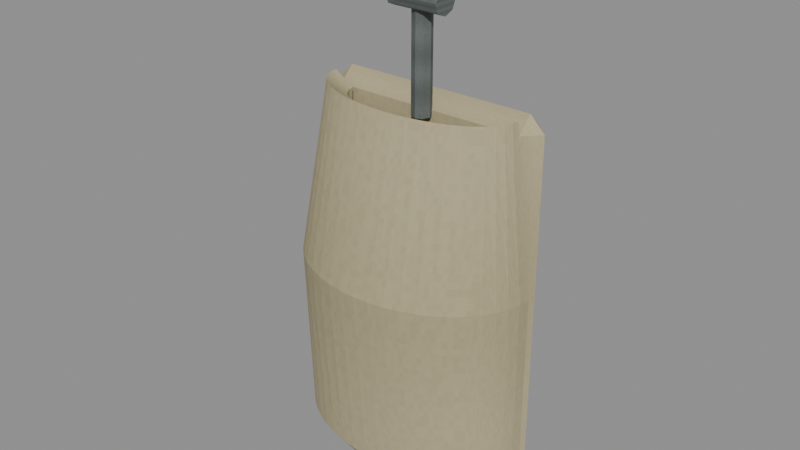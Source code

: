 # Source: level_school_urinal.blend  (saved by Blender 5.0.118; exported with 4.5.12 LTS)
import bpy
from mathutils import Matrix  # noqa: F401  (used for matrix-valued properties, if any)

bpy.ops.wm.read_factory_settings(use_empty=True)
scene = bpy.context.scene
scene.name = 'Scene'

# ---- images (referenced by path relative to the original .blend; pixels are not part of the script)
import os
ASSET_DIR = os.environ.get("B2B_ASSET_DIR", "")  # directory of the original .blend (textures are referenced by path, not embedded)
HERE = os.path.dirname(os.path.abspath(__file__))  # packed textures are extracted next to this script under _unpacked/

def load_image(name, relpath, width, height, colorspace="sRGB"):
    """Load a texture the original file referenced (path relative to the .blend, or extracted next to this script)."""
    p = next((c for c in (os.path.join(HERE, relpath), os.path.join(ASSET_DIR, relpath)) if relpath and os.path.exists(c)), "")
    if p:
        img = bpy.data.images.load(p, check_existing=True)
        img.name = name
    else:  # same state as the original file: an image datablock whose file is absent (Cycles renders it pink)
        img = bpy.data.images.new(name, width, height)
        img.source = "FILE"
        img.filepath = "//" + (relpath or name)
    img.colorspace_settings.name = colorspace
    return img
img_original_ivory_diffuse = load_image('Original ivory diffuse', '_unpacked/Original_ivory_diffuse.82a31083.png', 64, 64, 'sRGB')
img_original_steel_diffuse = load_image('Original steel diffuse', '_unpacked/Original_steel_diffuse.0c379933.png', 64, 64, 'sRGB')

# ---- materials (node trees are filled in below, after node groups)
mat_rebuild_original_ivory = bpy.data.materials.new('Rebuild Original ivory')
mat_rebuild_original_steel = bpy.data.materials.new('Rebuild Original steel')

# ---- material node trees
mat_rebuild_original_ivory.use_nodes = True; mat_rebuild_original_ivory.node_tree.nodes.clear()
_N = mat_rebuild_original_ivory.node_tree.nodes; _L = mat_rebuild_original_ivory.node_tree.links
n0 = _N.new('ShaderNodeBsdfPrincipled'); n0.name = 'Principled BSDF'; n0.location = (-200, 100)
n0.inputs[2].default_value = 0.88
n1 = _N.new('ShaderNodeOutputMaterial'); n1.name = 'Material Output'; n1.location = (200, 100)
n2 = _N.new('ShaderNodeTexImage'); n2.name = 'Image Texture'; n2.location = (0, 0)
n2.image = img_original_ivory_diffuse
n2.interpolation = 'Closest'
_L.new(n0.outputs[0], n1.inputs[0])
_L.new(n2.outputs[0], n0.inputs[0])
n1.is_active_output = True
mat_rebuild_original_steel.use_nodes = True; mat_rebuild_original_steel.node_tree.nodes.clear()
_N = mat_rebuild_original_steel.node_tree.nodes; _L = mat_rebuild_original_steel.node_tree.links
n0 = _N.new('ShaderNodeBsdfPrincipled'); n0.name = 'Principled BSDF'; n0.location = (-200, 100)
n0.inputs[2].default_value = 0.88
n1 = _N.new('ShaderNodeOutputMaterial'); n1.name = 'Material Output'; n1.location = (200, 100)
n2 = _N.new('ShaderNodeTexImage'); n2.name = 'Image Texture'; n2.location = (0, 0)
n2.image = img_original_steel_diffuse
n2.interpolation = 'Closest'
_L.new(n0.outputs[0], n1.inputs[0])
_L.new(n2.outputs[0], n0.inputs[0])
n1.is_active_output = True

# ---- meshes
me_concave_wall_urinal = bpy.data.meshes.new('Concave wall urinal')
me_concave_wall_urinal.from_pydata([(0.1, -0.03, 0.42), (0.09914, -0.03914, 0.42), (0.09659, -0.04812, 0.42), (0.09239, -0.05679, 0.42), (0.0866, -0.065, 0.42), (0.07934, -0.07261, 0.42), (0.07071, -0.0795, 0.42), (0.06088, -0.08553, 0.42), (0.05, -0.09062, 0.42), (0.03827, -0.09467, 0.42), (0.02588, -0.09761, 0.42), (0.01305, -0.0994, 0.42), (6.123e-18, -0.1, 0.42), (-0.01305, -0.0994, 0.42), (-0.02588, -0.09761, 0.42), (-0.03827, -0.09467, 0.42), (-0.05, -0.09062, 0.42), (-0.06088, -0.08553, 0.42), (-0.07071, -0.0795, 0.42), (-0.07934, -0.07261, 0.42), (-0.0866, -0.065, 0.42), (-0.09239, -0.05679, 0.42), (-0.09659, -0.04812, 0.42), (-0.09914, -0.03914, 0.42), (-0.1, -0.03, 0.42), (0.18, -0.03, 0.49), (0.1785, -0.04566, 0.49), (0.1739, -0.06106, 0.49), (0.1663, -0.07592, 0.49), (0.1559, -0.09, 0.49), (0.1428, -0.1031, 0.49), (0.1273, -0.1149, 0.49), (0.1096, -0.1252, 0.49), (0.09, -0.1339, 0.49), (0.06888, -0.1409, 0.49), (0.04659, -0.1459, 0.49), (0.02349, -0.149, 0.49), (1.102e-17, -0.15, 0.49), (-0.02349, -0.149, 0.49), (-0.04659, -0.1459, 0.49), (-0.06888, -0.1409, 0.49), (-0.09, -0.1339, 0.49), (-0.1096, -0.1252, 0.49), (-0.1273, -0.1149, 0.49), (-0.1428, -0.1031, 0.49), (-0.1559, -0.09, 0.49), (-0.1663, -0.07592, 0.49), (-0.1739, -0.06106, 0.49), (-0.1785, -0.04566, 0.49), (-0.18, -0.03, 0.49), (0.18, -0.03, 0.76), (0.1785, -0.04827, 0.76), (0.1739, -0.06623, 0.76), (0.1663, -0.08358, 0.76), (0.1559, -0.1, 0.76), (0.1428, -0.1152, 0.76), (0.1273, -0.129, 0.76), (0.1096, -0.1411, 0.76), (0.09, -0.1512, 0.76), (0.06888, -0.1593, 0.76), (0.04659, -0.1652, 0.76), (0.02349, -0.1688, 0.76), (1.102e-17, -0.17, 0.76), (-0.02349, -0.1688, 0.76), (-0.04659, -0.1652, 0.76), (-0.06888, -0.1593, 0.76), (-0.09, -0.1512, 0.76), (-0.1096, -0.1411, 0.76), (-0.1273, -0.129, 0.76), (-0.1428, -0.1152, 0.76), (-0.1559, -0.1, 0.76), (-0.1663, -0.08358, 0.76), (-0.1739, -0.06623, 0.76), (-0.1785, -0.04827, 0.76), (-0.18, -0.03, 0.76), (0.15, -0.03, 1.0), (0.1487, -0.04044, 1.0), (0.1449, -0.05071, 1.0), (0.1386, -0.06061, 1.0), (0.1299, -0.07, 1.0), (0.119, -0.0787, 1.0), (0.1061, -0.08657, 1.0), (0.09131, -0.09347, 1.0), (0.075, -0.09928, 1.0), (0.0574, -0.1039, 1.0), (0.03882, -0.1073, 1.0), (0.01958, -0.1093, 1.0), (9.185e-18, -0.11, 1.0), (-0.01958, -0.1093, 1.0), (-0.03882, -0.1073, 1.0), (-0.0574, -0.1039, 1.0), (-0.075, -0.09928, 1.0), (-0.09131, -0.09347, 1.0), (-0.1061, -0.08657, 1.0), (-0.119, -0.0787, 1.0), (-0.1299, -0.07, 1.0), (-0.1386, -0.06061, 1.0), (-0.1449, -0.05071, 1.0), (-0.1487, -0.04044, 1.0), (-0.15, -0.03, 1.0), (0.12, -0.03, 0.98), (0.119, -0.03718, 0.98), (0.1159, -0.04424, 0.98), (0.1109, -0.05105, 0.98), (0.1039, -0.0575, 0.98), (0.0952, -0.06348, 0.98), (0.08485, -0.06889, 0.98), (0.07305, -0.07363, 0.98), (0.06, -0.07763, 0.98), (0.04592, -0.08081, 0.98), (0.03106, -0.08313, 0.98), (0.01566, -0.08453, 0.98), (7.348e-18, -0.085, 0.98), (-0.01566, -0.08453, 0.98), (-0.03106, -0.08313, 0.98), (-0.04592, -0.08081, 0.98), (-0.06, -0.07763, 0.98), (-0.07305, -0.07363, 0.98), (-0.08485, -0.06889, 0.98), (-0.0952, -0.06348, 0.98), (-0.1039, -0.0575, 0.98), (-0.1109, -0.05105, 0.98), (-0.1159, -0.04424, 0.98), (-0.119, -0.03718, 0.98), (-0.12, -0.03, 0.98), (0.13, -0.03, 0.73), (0.1289, -0.04175, 0.73), (0.1256, -0.05329, 0.73), (0.1201, -0.06444, 0.73), (0.1126, -0.075, 0.73), (0.1031, -0.08479, 0.73), (0.09192, -0.09364, 0.73), (0.07914, -0.1014, 0.73), (0.065, -0.1079, 0.73), (0.04975, -0.1131, 0.73), (0.03365, -0.1169, 0.73), (0.01697, -0.1192, 0.73), (7.96e-18, -0.12, 0.73), (-0.01697, -0.1192, 0.73), (-0.03365, -0.1169, 0.73), (-0.04975, -0.1131, 0.73), (-0.065, -0.1079, 0.73), (-0.07914, -0.1014, 0.73), (-0.09192, -0.09364, 0.73), (-0.1031, -0.08479, 0.73), (-0.1126, -0.075, 0.73), (-0.1201, -0.06444, 0.73), (-0.1256, -0.05329, 0.73), (-0.1289, -0.04175, 0.73), (-0.13, -0.03, 0.73), (0.1, -0.03, 0.52), (0.09914, -0.03848, 0.52), (0.09659, -0.04682, 0.52), (0.09239, -0.05487, 0.52), (0.0866, -0.0625, 0.52), (0.07934, -0.06957, 0.52), (0.07071, -0.07596, 0.52), (0.06088, -0.08157, 0.52), (0.05, -0.08629, 0.52), (0.03827, -0.09005, 0.52), (0.02588, -0.09279, 0.52), (0.01305, -0.09444, 0.52), (6.123e-18, -0.095, 0.52), (-0.01305, -0.09444, 0.52), (-0.02588, -0.09279, 0.52), (-0.03827, -0.09005, 0.52), (-0.05, -0.08629, 0.52), (-0.06088, -0.08157, 0.52), (-0.07071, -0.07596, 0.52), (-0.07934, -0.06957, 0.52), (-0.0866, -0.0625, 0.52), (-0.09239, -0.05487, 0.52), (-0.09659, -0.04682, 0.52), (-0.09914, -0.03848, 0.52), (-0.1, -0.03, 0.52), (-0.1475, -1.863e-09, 0.46), (-0.1475, -0.0225, 0.4825), (-0.17, -1.863e-09, 0.4825), (-0.1475, -0.0225, 0.9775), (-0.1475, -1.863e-09, 1.0), (-0.17, -1.863e-09, 0.9775), (-0.1475, 1.863e-09, 0.46), (-0.17, 1.863e-09, 0.4825), (-0.1475, 0.0225, 0.4825), (-0.1475, 1.863e-09, 1.0), (-0.1475, 0.0225, 0.9775), (-0.17, 1.863e-09, 0.9775), (0.1475, -1.863e-09, 0.46), (0.17, -1.863e-09, 0.4825), (0.1475, -0.0225, 0.4825), (0.1475, -1.863e-09, 1.0), (0.1475, -0.0225, 0.9775), (0.17, -1.863e-09, 0.9775), (0.1475, 1.863e-09, 0.46), (0.1475, 0.0225, 0.4825), (0.17, 1.863e-09, 0.4825), (0.1475, 1.863e-09, 1.0), (0.17, 1.863e-09, 0.9775), (0.1475, 0.0225, 0.9775), (0.0, -0.016, 0.97), (-0.009899, -0.0201, 0.97), (-0.014, -0.03, 0.97), (-0.009899, -0.0399, 0.97), (-1.715e-18, -0.044, 0.97), (0.009899, -0.0399, 0.97), (0.014, -0.03, 0.97), (0.009899, -0.0201, 0.97), (0.0, -0.016, 1.22), (-0.009899, -0.0201, 1.22), (-0.014, -0.03, 1.22), (-0.009899, -0.0399, 1.22), (-1.715e-18, -0.044, 1.22), (0.009899, -0.0399, 1.22), (0.014, -0.03, 1.22), (0.009899, -0.0201, 1.22), (0.014, -0.03, 1.22), (0.009899, -0.03, 1.21), (8.573e-19, -0.03, 1.206), (-0.009899, -0.03, 1.21), (-0.014, -0.03, 1.22), (-0.009899, -0.03, 1.23), (-2.572e-18, -0.03, 1.234), (0.009899, -0.03, 1.23), (0.014, 0.0, 1.22), (0.009899, 0.0, 1.21), (8.573e-19, 0.0, 1.206), (-0.009899, 0.0, 1.21), (-0.014, 0.0, 1.22), (-0.009899, 0.0, 1.23), (-2.572e-18, 0.0, 1.234), (0.009899, 0.0, 1.23), (-0.04, -0.055, 1.13), (-0.04, -0.04914, 1.116), (-0.04, -0.035, 1.11), (-0.04, -0.02086, 1.116), (-0.04, -0.015, 1.13), (-0.04, -0.02086, 1.144), (-0.04, -0.035, 1.15), (-0.04, -0.04914, 1.144), (0.04, -0.055, 1.13), (0.04, -0.04914, 1.116), (0.04, -0.035, 1.11), (0.04, -0.02086, 1.116), (0.04, -0.015, 1.13), (0.04, -0.02086, 1.144), (0.04, -0.035, 1.15), (0.04, -0.04914, 1.144)], [], [(0, 1, 26, 25), (1, 2, 27, 26), (2, 3, 28, 27), (3, 4, 29, 28), (4, 5, 30, 29), (5, 6, 31, 30), (6, 7, 32, 31), (7, 8, 33, 32), (8, 9, 34, 33), (9, 10, 35, 34), (10, 11, 36, 35), (11, 12, 37, 36), (12, 13, 38, 37), (13, 14, 39, 38), (14, 15, 40, 39), (15, 16, 41, 40), (16, 17, 42, 41), (17, 18, 43, 42), (18, 19, 44, 43), (19, 20, 45, 44), (20, 21, 46, 45), (21, 22, 47, 46), (22, 23, 48, 47), (23, 24, 49, 48), (25, 26, 51, 50), (26, 27, 52, 51), (27, 28, 53, 52), (28, 29, 54, 53), (29, 30, 55, 54), (30, 31, 56, 55), (31, 32, 57, 56), (32, 33, 58, 57), (33, 34, 59, 58), (34, 35, 60, 59), (35, 36, 61, 60), (36, 37, 62, 61), (37, 38, 63, 62), (38, 39, 64, 63), (39, 40, 65, 64), (40, 41, 66, 65), (41, 42, 67, 66), (42, 43, 68, 67), (43, 44, 69, 68), (44, 45, 70, 69), (45, 46, 71, 70), (46, 47, 72, 71), (47, 48, 73, 72), (48, 49, 74, 73), (50, 51, 76, 75), (51, 52, 77, 76), (52, 53, 78, 77), (53, 54, 79, 78), (54, 55, 80, 79), (55, 56, 81, 80), (56, 57, 82, 81), (57, 58, 83, 82), (58, 59, 84, 83), (59, 60, 85, 84), (60, 61, 86, 85), (61, 62, 87, 86), (62, 63, 88, 87), (63, 64, 89, 88), (64, 65, 90, 89), (65, 66, 91, 90), (66, 67, 92, 91), (67, 68, 93, 92), (68, 69, 94, 93), (69, 70, 95, 94), (70, 71, 96, 95), (71, 72, 97, 96), (72, 73, 98, 97), (73, 74, 99, 98), (75, 76, 101, 100), (76, 77, 102, 101), (77, 78, 103, 102), (78, 79, 104, 103), (79, 80, 105, 104), (80, 81, 106, 105), (81, 82, 107, 106), (82, 83, 108, 107), (83, 84, 109, 108), (84, 85, 110, 109), (85, 86, 111, 110), (86, 87, 112, 111), (87, 88, 113, 112), (88, 89, 114, 113), (89, 90, 115, 114), (90, 91, 116, 115), (91, 92, 117, 116), (92, 93, 118, 117), (93, 94, 119, 118), (94, 95, 120, 119), (95, 96, 121, 120), (96, 97, 122, 121), (97, 98, 123, 122), (98, 99, 124, 123), (100, 101, 126, 125), (101, 102, 127, 126), (102, 103, 128, 127), (103, 104, 129, 128), (104, 105, 130, 129), (105, 106, 131, 130), (106, 107, 132, 131), (107, 108, 133, 132), (108, 109, 134, 133), (109, 110, 135, 134), (110, 111, 136, 135), (111, 112, 137, 136), (112, 113, 138, 137), (113, 114, 139, 138), (114, 115, 140, 139), (115, 116, 141, 140), (116, 117, 142, 141), (117, 118, 143, 142), (118, 119, 144, 143), (119, 120, 145, 144), (120, 121, 146, 145), (121, 122, 147, 146), (122, 123, 148, 147), (123, 124, 149, 148), (125, 126, 151, 150), (126, 127, 152, 151), (127, 128, 153, 152), (128, 129, 154, 153), (129, 130, 155, 154), (130, 131, 156, 155), (131, 132, 157, 156), (132, 133, 158, 157), (133, 134, 159, 158), (134, 135, 160, 159), (135, 136, 161, 160), (136, 137, 162, 161), (137, 138, 163, 162), (138, 139, 164, 163), (139, 140, 165, 164), (140, 141, 166, 165), (141, 142, 167, 166), (142, 143, 168, 167), (143, 144, 169, 168), (144, 145, 170, 169), (145, 146, 171, 170), (146, 147, 172, 171), (147, 148, 173, 172), (148, 149, 174, 173), (175, 176, 177), (178, 179, 180), (181, 182, 183), (184, 185, 186), (187, 188, 189), (190, 191, 192), (193, 194, 195), (196, 197, 198), (181, 175, 177, 182), (176, 178, 180, 177), (179, 184, 186, 180), (185, 183, 182, 186), (193, 181, 183, 194), (184, 196, 198, 185), (197, 195, 194, 198), (187, 193, 195, 188), (196, 190, 192, 197), (191, 189, 188, 192), (175, 187, 189, 176), (190, 179, 178, 191), (181, 193, 187, 175), (177, 180, 186, 182), (189, 191, 178, 176), (196, 184, 179, 190), (183, 185, 198, 194), (195, 197, 192, 188), (206, 205, 204, 203, 202, 201, 200, 199), (207, 208, 209, 210, 211, 212, 213, 214), (199, 200, 208, 207), (200, 201, 209, 208), (201, 202, 210, 209), (202, 203, 211, 210), (203, 204, 212, 211), (204, 205, 213, 212), (205, 206, 214, 213), (206, 199, 207, 214), (222, 221, 220, 219, 218, 217, 216, 215), (223, 224, 225, 226, 227, 228, 229, 230), (215, 216, 224, 223), (216, 217, 225, 224), (217, 218, 226, 225), (218, 219, 227, 226), (219, 220, 228, 227), (220, 221, 229, 228), (221, 222, 230, 229), (222, 215, 223, 230), (238, 237, 236, 235, 234, 233, 232, 231), (239, 240, 241, 242, 243, 244, 245, 246), (231, 232, 240, 239), (232, 233, 241, 240), (233, 234, 242, 241), (234, 235, 243, 242), (235, 236, 244, 243), (236, 237, 245, 244), (237, 238, 246, 245), (238, 231, 239, 246)])
me_concave_wall_urinal.polygons.foreach_set('material_index', [0, 0, 0, 0, 0, 0, 0, 0, 0, 0, 0, 0, 0, 0, 0, 0, 0, 0, 0, 0, 0, 0, 0, 0, 0, 0, 0, 0, 0, 0, 0, 0, 0, 0, 0, 0, 0, 0, 0, 0, 0, 0, 0, 0, 0, 0, 0, 0, 0, 0, 0, 0, 0, 0, 0, 0, 0, 0, 0, 0, 0, 0, 0, 0, 0, 0, 0, 0, 0, 0, 0, 0, 0, 0, 0, 0, 0, 0, 0, 0, 0, 0, 0, 0, 0, 0, 0, 0, 0, 0, 0, 0, 0, 0, 0, 0, 0, 0, 0, 0, 0, 0, 0, 0, 0, 0, 0, 0, 0, 0, 0, 0, 0, 0, 0, 0, 0, 0, 0, 0, 0, 0, 0, 0, 0, 0, 0, 0, 0, 0, 0, 0, 0, 0, 0, 0, 0, 0, 0, 0, 0, 0, 0, 0, 0, 0, 0, 0, 0, 0, 0, 0, 0, 0, 0, 0, 0, 0, 0, 0, 0, 0, 0, 0, 0, 0, 0, 0, 0, 0, 1, 1, 1, 1, 1, 1, 1, 1, 1, 1, 1, 1, 1, 1, 1, 1, 1, 1, 1, 1, 1, 1, 1, 1, 1, 1, 1, 1, 1, 1])
_uv = me_concave_wall_urinal.uv_layers.new(name='UVMap')
_uv.uv.foreach_set('vector', [0.7639, 0.975, 0.7616, 0.913, 0.9709, 0.8687, 0.975, 0.975, 0.7616, 0.913, 0.7549, 0.8521, 0.9588, 0.7642, 0.9709, 0.8687, 0.7549, 0.8521, 0.7438, 0.7932, 0.9388, 0.6634, 0.9588, 0.7642, 0.7438, 0.7932, 0.7285, 0.7375, 0.9114, 0.5679, 0.9388, 0.6634, 0.7285, 0.7375, 0.7094, 0.6858, 0.8768, 0.4793, 0.9114, 0.5679, 0.7094, 0.6858, 0.6866, 0.6391, 0.8359, 0.3992, 0.8768, 0.4793, 0.6866, 0.025, 0.6606, 0.025, 0.7892, 0.1397, 0.8359, 0.1397, 0.6606, 0.025, 0.6319, 0.025, 0.7375, 0.1397, 0.7892, 0.1397, 0.6319, 0.025, 0.601, 0.025, 0.6818, 0.1397, 0.7375, 0.1397, 0.601, 0.025, 0.5683, 0.025, 0.6229, 0.1397, 0.6818, 0.1397, 0.5683, 0.025, 0.5344, 0.025, 0.562, 0.1397, 0.6229, 0.1397, 0.5344, 0.025, 0.5, 0.025, 0.5, 0.1397, 0.562, 0.1397, 0.5, 0.025, 0.4656, 0.025, 0.438, 0.1397, 0.5, 0.1397, 0.4656, 0.025, 0.4317, 0.025, 0.3771, 0.1397, 0.438, 0.1397, 0.4317, 0.025, 0.399, 0.025, 0.3182, 0.1397, 0.3771, 0.1397, 0.399, 0.025, 0.3681, 0.025, 0.2625, 0.1397, 0.3182, 0.1397, 0.3681, 0.025, 0.3394, 0.025, 0.2108, 0.1397, 0.2625, 0.1397, 0.3394, 0.025, 0.3134, 0.025, 0.1641, 0.1397, 0.2108, 0.1397, 0.3134, 0.6391, 0.2906, 0.6858, 0.1232, 0.4793, 0.1641, 0.3992, 0.2906, 0.6858, 0.2715, 0.7375, 0.08864, 0.5679, 0.1232, 0.4793, 0.2715, 0.7375, 0.2562, 0.7932, 0.06116, 0.6634, 0.08864, 0.5679, 0.2562, 0.7932, 0.2451, 0.8521, 0.04119, 0.7642, 0.06116, 0.6634, 0.2451, 0.8521, 0.2384, 0.913, 0.02906, 0.8687, 0.04119, 0.7642, 0.2384, 0.913, 0.2361, 0.975, 0.025, 0.975, 0.02906, 0.8687, 0.975, 0.1397, 0.8687, 0.1397, 0.851, 0.5819, 0.975, 0.5819, 0.8687, 0.1397, 0.7642, 0.1397, 0.7291, 0.5819, 0.851, 0.5819, 0.7642, 0.1397, 0.6634, 0.1397, 0.6115, 0.5819, 0.7291, 0.5819, 0.6634, 0.1397, 0.5679, 0.1397, 0.5, 0.5819, 0.6115, 0.5819, 0.5679, 0.1397, 0.4793, 0.1397, 0.3967, 0.5819, 0.5, 0.5819, 0.8768, 0.1397, 0.8359, 0.1397, 0.8359, 0.5819, 0.8768, 0.5819, 0.8359, 0.1397, 0.7892, 0.1397, 0.7892, 0.5819, 0.8359, 0.5819, 0.7892, 0.1397, 0.7375, 0.1397, 0.7375, 0.5819, 0.7892, 0.5819, 0.7375, 0.1397, 0.6818, 0.1397, 0.6818, 0.5819, 0.7375, 0.5819, 0.6818, 0.1397, 0.6229, 0.1397, 0.6229, 0.5819, 0.6818, 0.5819, 0.6229, 0.1397, 0.562, 0.1397, 0.562, 0.5819, 0.6229, 0.5819, 0.562, 0.1397, 0.5, 0.1397, 0.5, 0.5819, 0.562, 0.5819, 0.5, 0.1397, 0.438, 0.1397, 0.438, 0.5819, 0.5, 0.5819, 0.438, 0.1397, 0.3771, 0.1397, 0.3771, 0.5819, 0.438, 0.5819, 0.3771, 0.1397, 0.3182, 0.1397, 0.3182, 0.5819, 0.3771, 0.5819, 0.3182, 0.1397, 0.2625, 0.1397, 0.2625, 0.5819, 0.3182, 0.5819, 0.2625, 0.1397, 0.2108, 0.1397, 0.2108, 0.5819, 0.2625, 0.5819, 0.2108, 0.1397, 0.1641, 0.1397, 0.1641, 0.5819, 0.2108, 0.5819, 0.1641, 0.1397, 0.1232, 0.1397, 0.1232, 0.5819, 0.1641, 0.5819, 0.4793, 0.1397, 0.5679, 0.1397, 0.5, 0.5819, 0.3967, 0.5819, 0.5679, 0.1397, 0.6634, 0.1397, 0.6115, 0.5819, 0.5, 0.5819, 0.6634, 0.1397, 0.7642, 0.1397, 0.7291, 0.5819, 0.6115, 0.5819, 0.7642, 0.1397, 0.8687, 0.1397, 0.851, 0.5819, 0.7291, 0.5819, 0.8687, 0.1397, 0.975, 0.1397, 0.975, 0.5819, 0.851, 0.5819, 0.975, 0.5819, 0.851, 0.5819, 0.9041, 0.975, 0.975, 0.975, 0.851, 0.5819, 0.7291, 0.5819, 0.8345, 0.975, 0.9041, 0.975, 0.7291, 0.5819, 0.6115, 0.5819, 0.7673, 0.975, 0.8345, 0.975, 0.6115, 0.5819, 0.5, 0.5819, 0.7036, 0.975, 0.7673, 0.975, 0.9114, 0.5819, 0.8768, 0.5819, 0.814, 0.975, 0.8428, 0.975, 0.8768, 0.5819, 0.8359, 0.5819, 0.7799, 0.975, 0.814, 0.975, 0.8359, 0.5819, 0.7892, 0.5819, 0.741, 0.975, 0.7799, 0.975, 0.7892, 0.5819, 0.7375, 0.5819, 0.6979, 0.975, 0.741, 0.975, 0.7375, 0.5819, 0.6818, 0.5819, 0.6515, 0.975, 0.6979, 0.975, 0.6818, 0.5819, 0.6229, 0.5819, 0.6024, 0.975, 0.6515, 0.975, 0.6229, 0.5819, 0.562, 0.5819, 0.5517, 0.975, 0.6024, 0.975, 0.562, 0.5819, 0.5, 0.5819, 0.5, 0.975, 0.5517, 0.975, 0.5, 0.5819, 0.438, 0.5819, 0.4483, 0.975, 0.5, 0.975, 0.438, 0.5819, 0.3771, 0.5819, 0.3976, 0.975, 0.4483, 0.975, 0.3771, 0.5819, 0.3182, 0.5819, 0.3485, 0.975, 0.3976, 0.975, 0.3182, 0.5819, 0.2625, 0.5819, 0.3021, 0.975, 0.3485, 0.975, 0.2625, 0.5819, 0.2108, 0.5819, 0.259, 0.975, 0.3021, 0.975, 0.2108, 0.5819, 0.1641, 0.5819, 0.2201, 0.975, 0.259, 0.975, 0.1641, 0.5819, 0.1232, 0.5819, 0.186, 0.975, 0.2201, 0.975, 0.1232, 0.5819, 0.08864, 0.5819, 0.1572, 0.975, 0.186, 0.975, 0.5, 0.5819, 0.6115, 0.5819, 0.7673, 0.975, 0.7036, 0.975, 0.6115, 0.5819, 0.7291, 0.5819, 0.8345, 0.975, 0.7673, 0.975, 0.7291, 0.5819, 0.851, 0.5819, 0.9041, 0.975, 0.8345, 0.975, 0.851, 0.5819, 0.975, 0.5819, 0.975, 0.975, 0.9041, 0.975, 0.8958, 0.975, 0.8924, 0.9041, 0.814, 0.9263, 0.8167, 0.975, 0.8924, 0.9041, 0.8823, 0.8345, 0.8059, 0.8784, 0.814, 0.9263, 0.8823, 0.8345, 0.8657, 0.7673, 0.7926, 0.8322, 0.8059, 0.8784, 0.8657, 0.7673, 0.8428, 0.7036, 0.7742, 0.7884, 0.7926, 0.8322, 0.8428, 0.7036, 0.814, 0.6445, 0.7512, 0.7478, 0.7742, 0.7884, 0.814, 0.6445, 0.7799, 0.5911, 0.7239, 0.7111, 0.7512, 0.7478, 0.7799, 0.5911, 0.741, 0.5443, 0.6928, 0.6789, 0.7239, 0.7111, 0.741, 0.5443, 0.6979, 0.5049, 0.6583, 0.6518, 0.6928, 0.6789, 0.6979, 0.5049, 0.6515, 0.4735, 0.6212, 0.6302, 0.6583, 0.6518, 0.6515, 0.4735, 0.6024, 0.4506, 0.582, 0.6145, 0.6212, 0.6302, 0.6024, 0.4506, 0.5517, 0.4368, 0.5413, 0.605, 0.582, 0.6145, 0.5517, 0.4368, 0.5, 0.4321, 0.5, 0.6018, 0.5413, 0.605, 0.5, 0.4321, 0.4483, 0.4368, 0.4587, 0.605, 0.5, 0.6018, 0.4483, 0.4368, 0.3976, 0.4506, 0.418, 0.6145, 0.4587, 0.605, 0.3976, 0.4506, 0.3485, 0.4735, 0.3788, 0.6302, 0.418, 0.6145, 0.3485, 0.4735, 0.3021, 0.5049, 0.3417, 0.6518, 0.3788, 0.6302, 0.3021, 0.5049, 0.259, 0.5443, 0.3072, 0.6789, 0.3417, 0.6518, 0.259, 0.5443, 0.2201, 0.5911, 0.2761, 0.7111, 0.3072, 0.6789, 0.2201, 0.5911, 0.186, 0.6445, 0.2488, 0.7478, 0.2761, 0.7111, 0.186, 0.6445, 0.1572, 0.7036, 0.2258, 0.7884, 0.2488, 0.7478, 0.1572, 0.7036, 0.1343, 0.7673, 0.2074, 0.8322, 0.2258, 0.7884, 0.1343, 0.7673, 0.1177, 0.8345, 0.1941, 0.8784, 0.2074, 0.8322, 0.1177, 0.8345, 0.1076, 0.9041, 0.186, 0.9263, 0.1941, 0.8784, 0.1076, 0.9041, 0.1042, 0.975, 0.1833, 0.975, 0.186, 0.9263, 0.975, 0.9422, 0.9263, 0.9422, 0.8953, 0.5328, 0.975, 0.5328, 0.9263, 0.9422, 0.8784, 0.9422, 0.8169, 0.5328, 0.8953, 0.5328, 0.8784, 0.9422, 0.8322, 0.9422, 0.7413, 0.5328, 0.8169, 0.5328, 0.8322, 0.9422, 0.7884, 0.9422, 0.6696, 0.5328, 0.7413, 0.5328, 0.7742, 0.9422, 0.7512, 0.9422, 0.7722, 0.5328, 0.7971, 0.5328, 0.7512, 0.9422, 0.7239, 0.9422, 0.7426, 0.5328, 0.7722, 0.5328, 0.7239, 0.9422, 0.6928, 0.9422, 0.7088, 0.5328, 0.7426, 0.5328, 0.6928, 0.9422, 0.6583, 0.9422, 0.6715, 0.5328, 0.7088, 0.5328, 0.6583, 0.9422, 0.6212, 0.9422, 0.6313, 0.5328, 0.6715, 0.5328, 0.6212, 0.9422, 0.582, 0.9422, 0.5888, 0.5328, 0.6313, 0.5328, 0.582, 0.9422, 0.5413, 0.9422, 0.5448, 0.5328, 0.5888, 0.5328, 0.5413, 0.9422, 0.5, 0.9422, 0.5, 0.5328, 0.5448, 0.5328, 0.5, 0.9422, 0.4587, 0.9422, 0.4552, 0.5328, 0.5, 0.5328, 0.4587, 0.9422, 0.418, 0.9422, 0.4112, 0.5328, 0.4552, 0.5328, 0.418, 0.9422, 0.3788, 0.9422, 0.3687, 0.5328, 0.4112, 0.5328, 0.3788, 0.9422, 0.3417, 0.9422, 0.3285, 0.5328, 0.3687, 0.5328, 0.3417, 0.9422, 0.3072, 0.9422, 0.2912, 0.5328, 0.3285, 0.5328, 0.3072, 0.9422, 0.2761, 0.9422, 0.2574, 0.5328, 0.2912, 0.5328, 0.2761, 0.9422, 0.2488, 0.9422, 0.2278, 0.5328, 0.2574, 0.5328, 0.2488, 0.9422, 0.2258, 0.9422, 0.2029, 0.5328, 0.2278, 0.5328, 0.7884, 0.9422, 0.8322, 0.9422, 0.7413, 0.5328, 0.6696, 0.5328, 0.8322, 0.9422, 0.8784, 0.9422, 0.8169, 0.5328, 0.7413, 0.5328, 0.8784, 0.9422, 0.9263, 0.9422, 0.8953, 0.5328, 0.8169, 0.5328, 0.9263, 0.9422, 0.975, 0.9422, 0.975, 0.5328, 0.8953, 0.5328, 0.975, 0.5328, 0.8953, 0.5328, 0.9174, 0.1888, 0.975, 0.1888, 0.8953, 0.5328, 0.8169, 0.5328, 0.8608, 0.1888, 0.9174, 0.1888, 0.8169, 0.5328, 0.7413, 0.5328, 0.8062, 0.1888, 0.8608, 0.1888, 0.7413, 0.5328, 0.6696, 0.5328, 0.7545, 0.1888, 0.8062, 0.1888, 0.6696, 0.5328, 0.6032, 0.5328, 0.7065, 0.1888, 0.7545, 0.1888, 0.7722, 0.5328, 0.7426, 0.5328, 0.6866, 0.1888, 0.7094, 0.1888, 0.7426, 0.5328, 0.7088, 0.5328, 0.6606, 0.1888, 0.6866, 0.1888, 0.7088, 0.5328, 0.6715, 0.5328, 0.6319, 0.1888, 0.6606, 0.1888, 0.6715, 0.5328, 0.6313, 0.5328, 0.601, 0.1888, 0.6319, 0.1888, 0.6313, 0.5328, 0.5888, 0.5328, 0.5683, 0.1888, 0.601, 0.1888, 0.5888, 0.5328, 0.5448, 0.5328, 0.5344, 0.1888, 0.5683, 0.1888, 0.5448, 0.5328, 0.5, 0.5328, 0.5, 0.1888, 0.5344, 0.1888, 0.5, 0.5328, 0.4552, 0.5328, 0.4656, 0.1888, 0.5, 0.1888, 0.4552, 0.5328, 0.4112, 0.5328, 0.4317, 0.1888, 0.4656, 0.1888, 0.4112, 0.5328, 0.3687, 0.5328, 0.399, 0.1888, 0.4317, 0.1888, 0.3687, 0.5328, 0.3285, 0.5328, 0.3681, 0.1888, 0.399, 0.1888, 0.3285, 0.5328, 0.2912, 0.5328, 0.3394, 0.1888, 0.3681, 0.1888, 0.2912, 0.5328, 0.2574, 0.5328, 0.3134, 0.1888, 0.3394, 0.1888, 0.2574, 0.5328, 0.2278, 0.5328, 0.2906, 0.1888, 0.3134, 0.1888, 0.6032, 0.5328, 0.6696, 0.5328, 0.7545, 0.1888, 0.7065, 0.1888, 0.6696, 0.5328, 0.7413, 0.5328, 0.8062, 0.1888, 0.7545, 0.1888, 0.7413, 0.5328, 0.8169, 0.5328, 0.8608, 0.1888, 0.8062, 0.1888, 0.8169, 0.5328, 0.8953, 0.5328, 0.9174, 0.1888, 0.8608, 0.1888, 0.8953, 0.5328, 0.975, 0.5328, 0.975, 0.1888, 0.9174, 0.1888, 0.5, 0.025, 0.025, 0.06458, 0.5, 0.06458, 0.025, 0.9354, 0.5, 0.975, 0.5, 0.9354, 0.5, 0.025, 0.5, 0.06458, 0.975, 0.06458, 0.5, 0.975, 0.975, 0.9354, 0.5, 0.9354, 0.5, 0.025, 0.5, 0.06458, 0.025, 0.06458, 0.5, 0.975, 0.025, 0.9354, 0.5, 0.9354, 0.5, 0.025, 0.975, 0.06458, 0.5, 0.06458, 0.5, 0.975, 0.5, 0.9354, 0.975, 0.9354, 0.5, 0.025, 0.5, 0.025, 0.5, 0.06458, 0.5, 0.06458, 0.025, 0.06458, 0.025, 0.9354, 0.5, 0.9354, 0.5, 0.06458, 0.5, 0.975, 0.5, 0.975, 0.5, 0.9354, 0.5, 0.9354, 0.975, 0.9354, 0.975, 0.06458, 0.5, 0.06458, 0.5, 0.9354, 0.9121, 0.5, 0.08787, 0.5, 0.08787, 0.975, 0.9121, 0.975, 0.08787, 0.5, 0.9121, 0.5, 0.9121, 0.975, 0.08787, 0.975, 0.5, 0.9354, 0.5, 0.06458, 0.975, 0.06458, 0.975, 0.9354, 0.5, 0.025, 0.5, 0.025, 0.5, 0.06458, 0.5, 0.06458, 0.5, 0.975, 0.5, 0.975, 0.5, 0.9354, 0.5, 0.9354, 0.025, 0.9354, 0.025, 0.06458, 0.5, 0.06458, 0.5, 0.9354, 0.08787, 0.5, 0.9121, 0.5, 0.9121, 0.025, 0.08787, 0.025, 0.9121, 0.5, 0.08787, 0.5, 0.08787, 0.025, 0.9121, 0.025, 0.08787, 0.5, 0.9121, 0.5, 0.9121, 0.5, 0.08787, 0.5, 0.5, 0.06458, 0.5, 0.9354, 0.5, 0.9354, 0.5, 0.06458, 0.9121, 0.06458, 0.9121, 0.9354, 0.08787, 0.9354, 0.08787, 0.06458, 0.9121, 0.5, 0.08787, 0.5, 0.08787, 0.5, 0.9121, 0.5, 0.08787, 0.06458, 0.08787, 0.9354, 0.9121, 0.9354, 0.9121, 0.06458, 0.5, 0.06458, 0.5, 0.9354, 0.5, 0.9354, 0.5, 0.06458, 0.8359, 0.8359, 0.975, 0.5, 0.8359, 0.1641, 0.5, 0.025, 0.1641, 0.1641, 0.025, 0.5, 0.1641, 0.8359, 0.5, 0.975, 0.5, 0.975, 0.1641, 0.8359, 0.025, 0.5, 0.1641, 0.1641, 0.5, 0.025, 0.8359, 0.1641, 0.975, 0.5, 0.8359, 0.8359, 0.5, 0.025, 0.1641, 0.025, 0.1641, 0.975, 0.5, 0.975, 0.8359, 0.025, 0.5, 0.025, 0.5, 0.975, 0.8359, 0.975, 0.5, 0.025, 0.1641, 0.025, 0.1641, 0.975, 0.5, 0.975, 0.1641, 0.025, 0.5, 0.025, 0.5, 0.975, 0.1641, 0.975, 0.5, 0.025, 0.8359, 0.025, 0.8359, 0.975, 0.5, 0.975, 0.1641, 0.025, 0.5, 0.025, 0.5, 0.975, 0.1641, 0.975, 0.5, 0.025, 0.8359, 0.025, 0.8359, 0.975, 0.5, 0.975, 0.8359, 0.025, 0.5, 0.025, 0.5, 0.975, 0.8359, 0.975, 0.8359, 0.8359, 0.5, 0.975, 0.1641, 0.8359, 0.025, 0.5, 0.1641, 0.1641, 0.5, 0.025, 0.8359, 0.1641, 0.975, 0.5, 0.975, 0.5, 0.8359, 0.1641, 0.5, 0.025, 0.1641, 0.1641, 0.025, 0.5, 0.1641, 0.8359, 0.5, 0.975, 0.8359, 0.8359, 0.025, 0.5, 0.025, 0.1641, 0.975, 0.1641, 0.975, 0.5, 0.8359, 0.025, 0.5, 0.025, 0.5, 0.975, 0.8359, 0.975, 0.5, 0.025, 0.1641, 0.025, 0.1641, 0.975, 0.5, 0.975, 0.025, 0.1641, 0.025, 0.5, 0.975, 0.5, 0.975, 0.1641, 0.025, 0.5, 0.025, 0.8359, 0.975, 0.8359, 0.975, 0.5, 0.1641, 0.025, 0.5, 0.025, 0.5, 0.975, 0.1641, 0.975, 0.5, 0.025, 0.8359, 0.025, 0.8359, 0.975, 0.5, 0.975, 0.025, 0.8359, 0.025, 0.5, 0.975, 0.5, 0.975, 0.8359, 0.1641, 0.8359, 0.5, 0.975, 0.8359, 0.8359, 0.975, 0.5, 0.8359, 0.1641, 0.5, 0.025, 0.1641, 0.1641, 0.025, 0.5, 0.025, 0.5, 0.1641, 0.1641, 0.5, 0.025, 0.8359, 0.1641, 0.975, 0.5, 0.8359, 0.8359, 0.5, 0.975, 0.1641, 0.8359, 0.025, 0.5, 0.025, 0.1641, 0.975, 0.1641, 0.975, 0.5, 0.025, 0.1641, 0.025, 0.5, 0.975, 0.5, 0.975, 0.1641, 0.025, 0.5, 0.025, 0.8359, 0.975, 0.8359, 0.975, 0.5, 0.025, 0.1641, 0.025, 0.5, 0.975, 0.5, 0.975, 0.1641, 0.025, 0.5, 0.025, 0.8359, 0.975, 0.8359, 0.975, 0.5, 0.025, 0.8359, 0.025, 0.5, 0.975, 0.5, 0.975, 0.8359, 0.025, 0.5, 0.025, 0.1641, 0.975, 0.1641, 0.975, 0.5, 0.025, 0.8359, 0.025, 0.5, 0.975, 0.5, 0.975, 0.8359])
me_concave_wall_urinal.materials.append(mat_rebuild_original_ivory)
me_concave_wall_urinal.materials.append(mat_rebuild_original_steel)
me_concave_wall_urinal.update()

# ---- objects
ob_level_school_urinal = bpy.data.objects.new('level_school_urinal', me_concave_wall_urinal)

# ---- transforms, parenting, visibility, modifiers, constraints
ob_level_school_urinal.location = (0.0, 0.0, 0.0)
_vg = ob_level_school_urinal.vertex_groups.new(name='Concave wall urinal')
_vg = ob_level_school_urinal.vertex_groups.new(name='Porcelain wall back')
_vg = ob_level_school_urinal.vertex_groups.new(name='Chrome flush pipe 0')
_vg = ob_level_school_urinal.vertex_groups.new(name='Chrome flush pipe 1')
_vg = ob_level_school_urinal.vertex_groups.new(name='Flush valve')

# ---- collection membership
scene.collection.objects.link(ob_level_school_urinal)

# ---- scene / render settings (as saved in the file)
scene.frame_start = 1; scene.frame_end = 250; scene.frame_set(1)
scene.render.engine = 'BLENDER_EEVEE_NEXT'
scene.render.bake_bias = 0.0
scene.render.bake_samples = 0
scene.cycles.sampling_pattern = 'TABULATED_SOBOL'
scene.eevee.use_volume_custom_range = False
bpy.context.view_layer.update()

# ---- added for rendering (the .blend has no active camera and no usable light): camera, sun + grey world if the file has none
cam_auto = bpy.data.cameras.new('AutoCamera')
cam_auto.lens = 50.0
cam_auto.sensor_width = 36.0
cam_auto.clip_end = 1000.0
ob_auto_camera = bpy.data.objects.new('AutoCamera', cam_auto)
scene.collection.objects.link(ob_auto_camera)
ob_auto_camera.location = (0.84254, -1.0848, 1.50103)
ob_auto_camera.rotation_euler = (1.09748, -7.21219e-08, 0.694738)
scene.camera = ob_auto_camera
light_auto_sun = bpy.data.lights.new('AutoSun', 'SUN')
light_auto_sun.energy = 3.0
light_auto_sun.angle = 0.0523599
ob_auto_sun = bpy.data.objects.new('AutoSun', light_auto_sun)
scene.collection.objects.link(ob_auto_sun)
ob_auto_sun.rotation_euler = (0.872665, 0.174533, 0.523599)
if scene.world is None:
    world_auto = bpy.data.worlds.new('AutoWorld')
    world_auto.color = (0.3, 0.3, 0.3)
    scene.world = world_auto
bpy.context.view_layer.update()
